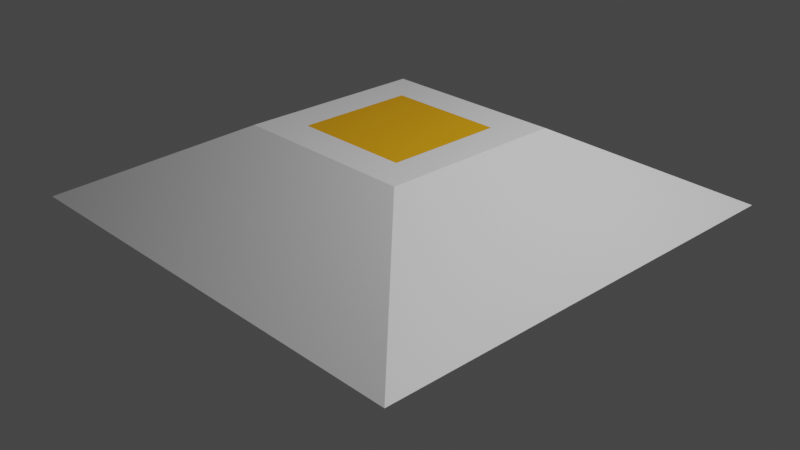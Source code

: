 # Source: moon_base.blend  (saved by Blender 3.5.10; exported with 4.5.12 LTS)
import bpy
from mathutils import Matrix  # noqa: F401  (used for matrix-valued properties, if any)

bpy.ops.wm.read_factory_settings(use_empty=True)
scene = bpy.context.scene
scene.name = 'Scene'

# ---- collections
col_collection = bpy.data.collections.new('Collection'); scene.collection.children.link(col_collection)

# ---- materials (node trees are filled in below, after node groups)
mat_structure = bpy.data.materials.new('Structure')
mat_structure.alpha_threshold = 0.0
mat_structure.use_transparent_shadow = False
mat_structure.roughness = 0.5
mat_structure.line_color = (0.0, 0.0, 0.0, 1.0)
mat_door = bpy.data.materials.new('Door')
mat_door.use_transparent_shadow = False

# ---- material node trees
mat_structure.use_nodes = True; mat_structure.node_tree.nodes.clear()
_N = mat_structure.node_tree.nodes; _L = mat_structure.node_tree.links
n0 = _N.new('ShaderNodeOutputMaterial'); n0.name = 'Material Output'; n0.location = (300, 300)
n1 = _N.new('ShaderNodeBsdfPrincipled'); n1.name = 'Principled BSDF'; n1.location = (10, 300)
n1.distribution = 'GGX'
n1.subsurface_method = 'RANDOM_WALK_SKIN'
n1.inputs[3].default_value = 1.45
n1.inputs[27].default_value = (0.0, 0.0, 0.0, 1.0)
n1.inputs[28].default_value = 1.0
_L.new(n1.outputs[0], n0.inputs[0])
n0.is_active_output = True
mat_door.use_nodes = True; mat_door.node_tree.nodes.clear()
_N = mat_door.node_tree.nodes; _L = mat_door.node_tree.links
n0 = _N.new('ShaderNodeBsdfPrincipled'); n0.name = 'Principled BSDF'; n0.location = (10, 300)
n0.distribution = 'GGX'
n0.subsurface_method = 'RANDOM_WALK_SKIN'
n0.inputs[0].default_value = (0.8, 0.36, 0.0, 1.0)
n0.inputs[3].default_value = 1.45
n0.inputs[27].default_value = (0.0, 0.0, 0.0, 1.0)
n0.inputs[28].default_value = 1.0
n1 = _N.new('ShaderNodeOutputMaterial'); n1.name = 'Material Output'; n1.location = (300, 300)
_L.new(n0.outputs[0], n1.inputs[0])
n1.is_active_output = True

# ---- world
world_world = bpy.data.worlds.new('World'); scene.world = world_world
world_world.use_nodes = True; world_world.node_tree.nodes.clear()
_N = world_world.node_tree.nodes; _L = world_world.node_tree.links
n0 = _N.new('ShaderNodeOutputWorld'); n0.name = 'World Output'; n0.location = (300, 300)
n1 = _N.new('ShaderNodeBackground'); n1.name = 'Background'; n1.location = (10, 300)
n1.inputs[0].default_value = (0.05088, 0.05088, 0.05088, 1.0)
_L.new(n1.outputs[0], n0.inputs[0])
n0.is_active_output = True
world_world.color = (0.05088, 0.05088, 0.05088)
world_world.use_sun_shadow = False
world_world.sun_shadow_jitter_overblur = 0.0

# ---- cameras
cam_camera = bpy.data.cameras.new('Camera')
cam_camera.clip_end = 100.0
cam_camera.ortho_scale = 7.314

# ---- lights
light_light = bpy.data.lights.new('Light', 'POINT')
light_light.transmission_factor = 0.0
light_light.energy = 1000.0
light_light.shadow_soft_size = 0.1
light_light.shadow_maximum_resolution = 0.006
light_light.use_absolute_resolution = True

# ---- meshes
me_cube = bpy.data.meshes.new('Cube')
me_cube.from_pydata([(1.0, 1.0, 1.0), (2.487, 2.487, 0.2005), (1.0, -1.0, 1.0), (2.487, -2.487, 0.2005), (-1.0, 1.0, 1.0), (-2.487, 2.487, 0.2005), (-1.0, -1.0, 1.0), (-2.487, -2.487, 0.2005), (0.6332, 0.6332, 0.9976), (0.6332, -0.6332, 0.9976), (-0.6332, 0.6332, 0.9976), (-0.6332, -0.6332, 0.9976)], [], [(0, 4, 10, 8), (3, 2, 6, 7), (7, 6, 4, 5), (5, 1, 3, 7), (1, 0, 2, 3), (5, 4, 0, 1), (8, 10, 11, 9), (6, 2, 9, 11), (4, 6, 11, 10), (2, 0, 8, 9)])
me_cube.polygons.foreach_set('material_index', [0, 0, 0, 0, 0, 0, 1, 0, 0, 0])
_uv = me_cube.uv_layers.new(name='UVMap')
_uv.uv.foreach_set('vector', [0.625, 0.5, 0.625, 0.25, 0.625, 0.25, 0.625, 0.5, 0.375, 0.75, 0.625, 0.75, 0.625, 1.0, 0.375, 1.0, 0.375, 0.0, 0.625, 0.0, 0.625, 0.25, 0.375, 0.25, 0.125, 0.5, 0.375, 0.5, 0.375, 0.75, 0.125, 0.75, 0.375, 0.5, 0.625, 0.5, 0.625, 0.75, 0.375, 0.75, 0.375, 0.25, 0.625, 0.25, 0.625, 0.5, 0.375, 0.5, 0.625, 0.5, 0.875, 0.5, 0.875, 0.75, 0.625, 0.75, 0.625, 1.0, 0.625, 0.75, 0.625, 0.75, 0.625, 1.0, 0.625, 0.25, 0.625, 0.0, 0.625, 0.0, 0.625, 0.25, 0.625, 0.75, 0.625, 0.5, 0.625, 0.5, 0.625, 0.75])
me_cube.materials.append(mat_structure)
me_cube.materials.append(mat_door)
me_cube.use_mirror_vertex_groups = False
me_cube.update()

# ---- objects
ob_cube = bpy.data.objects.new('Cube', me_cube)
ob_light = bpy.data.objects.new('Light', light_light)
ob_camera = bpy.data.objects.new('Camera', cam_camera)

# ---- transforms, parenting, visibility, modifiers, constraints
ob_cube.location = (0.0, 0.0, 0.0)
ob_cube.lock_rotations_4d = False
ob_cube.empty_display_type = 'ARROWS'
ob_cube.lineart.crease_threshold = 0.0
ob_light.location = (4.076, 1.005, 5.904)
ob_light.rotation_euler = (0.6503, 0.05522, 1.866)
ob_light.lock_rotations_4d = False
ob_light.empty_display_type = 'ARROWS'
ob_light.color = (0.0, 0.0, 0.0, 0.0)
ob_light.lineart.crease_threshold = 0.0
ob_camera.location = (7.359, -6.926, 4.958)
ob_camera.rotation_euler = (1.109, 0.0, 0.8149)
ob_camera.lock_rotations_4d = False
ob_camera.empty_display_type = 'ARROWS'
ob_camera.color = (0.0, 0.0, 0.0, 0.0)
ob_camera.display_type = 'WIRE'
ob_camera.lineart.crease_threshold = 0.0

# ---- collection membership
col_collection.objects.link(ob_cube)
col_collection.objects.link(ob_light)
col_collection.objects.link(ob_camera)

# ---- scene / render settings (as saved in the file)
scene.camera = ob_camera
scene.frame_start = 1; scene.frame_end = 250; scene.frame_set(1)
scene.render.engine = 'BLENDER_EEVEE_NEXT'
scene.cycles.sampling_pattern = 'TABULATED_SOBOL'
scene.view_settings.view_transform = 'Filmic'
bpy.context.view_layer.update()

